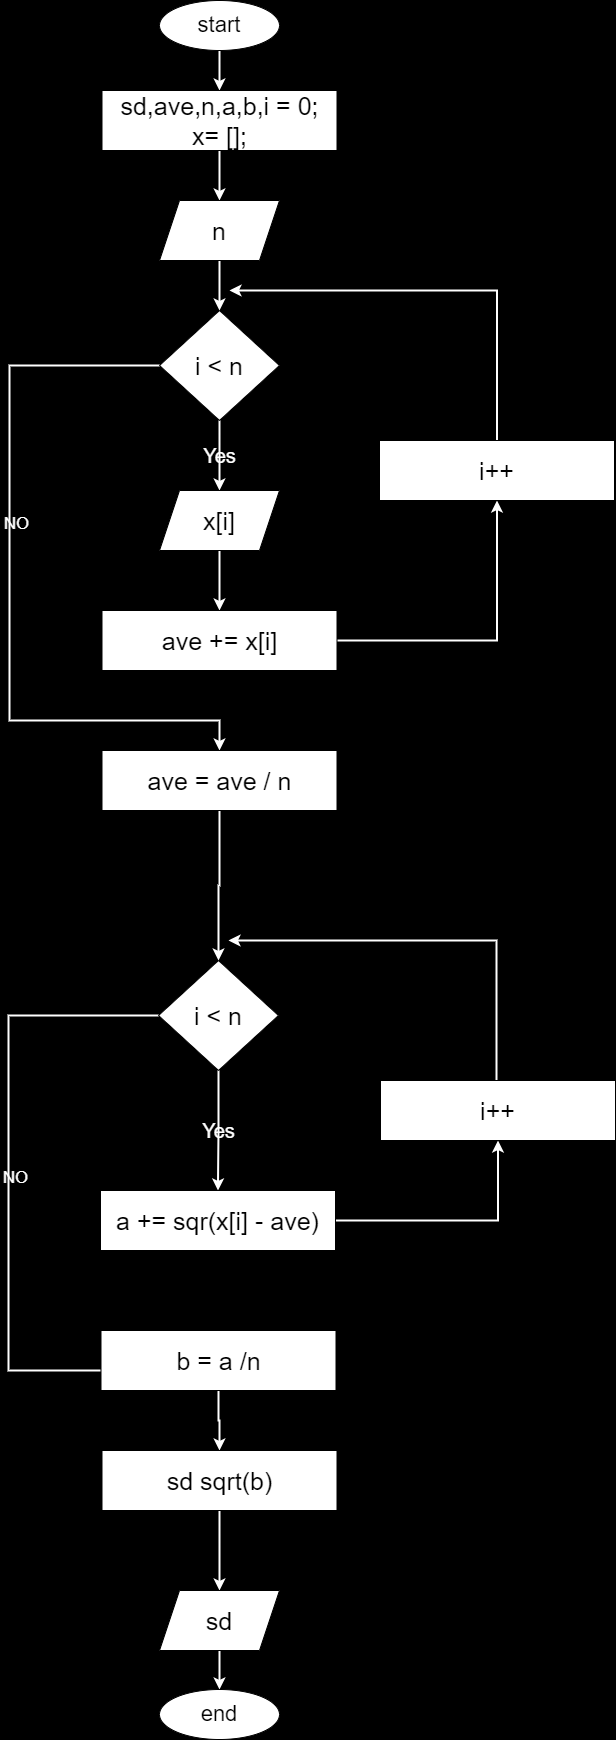

The diagram above was exported from draw.io. Its source (the exported page's mxGraphModel, read from the mxfile embedded in the PNG):
<mxGraphModel dx="794" dy="712" grid="0" gridSize="10" guides="1" tooltips="1" connect="1" arrows="1" fold="1" page="1" pageScale="1" pageWidth="827" pageHeight="1169" background="#000000" math="0" shadow="0">
  <root>
    <mxCell id="WIyWlLk6GJQsqaUBKTNV-0" />
    <mxCell id="WIyWlLk6GJQsqaUBKTNV-1" parent="WIyWlLk6GJQsqaUBKTNV-0" />
    <mxCell id="WPw3JT98hD85s2Mjc7j6-2" value="" style="edgeStyle=orthogonalEdgeStyle;rounded=0;orthogonalLoop=1;jettySize=auto;html=1;fontColor=#FFFFFF;labelBackgroundColor=none;strokeColor=#FFFFFF;strokeWidth=2;" parent="WIyWlLk6GJQsqaUBKTNV-1" source="WPw3JT98hD85s2Mjc7j6-0" target="WPw3JT98hD85s2Mjc7j6-1" edge="1">
      <mxGeometry relative="1" as="geometry" />
    </mxCell>
    <mxCell id="WPw3JT98hD85s2Mjc7j6-0" value="&lt;font style=&quot;font-size: 22px;&quot;&gt;start&lt;/font&gt;" style="ellipse;whiteSpace=wrap;html=1;" parent="WIyWlLk6GJQsqaUBKTNV-1" vertex="1">
      <mxGeometry x="340" y="40" width="120" height="50" as="geometry" />
    </mxCell>
    <mxCell id="WPw3JT98hD85s2Mjc7j6-10" value="" style="edgeStyle=orthogonalEdgeStyle;rounded=0;orthogonalLoop=1;jettySize=auto;html=1;fontColor=#FFFFFF;labelBackgroundColor=none;strokeColor=#FFFFFF;strokeWidth=2;" parent="WIyWlLk6GJQsqaUBKTNV-1" source="WPw3JT98hD85s2Mjc7j6-1" target="WPw3JT98hD85s2Mjc7j6-3" edge="1">
      <mxGeometry relative="1" as="geometry" />
    </mxCell>
    <mxCell id="WPw3JT98hD85s2Mjc7j6-1" value="&lt;font style=&quot;font-size: 25px;&quot;&gt;sd,ave,n,a,b,i = 0;&lt;br&gt;x= [];&lt;/font&gt;" style="rounded=0;whiteSpace=wrap;html=1;" parent="WIyWlLk6GJQsqaUBKTNV-1" vertex="1">
      <mxGeometry x="282.5" y="130" width="235" height="60" as="geometry" />
    </mxCell>
    <mxCell id="WPw3JT98hD85s2Mjc7j6-11" value="" style="edgeStyle=orthogonalEdgeStyle;rounded=0;orthogonalLoop=1;jettySize=auto;html=1;fontColor=#FFFFFF;labelBackgroundColor=none;strokeColor=#FFFFFF;strokeWidth=2;" parent="WIyWlLk6GJQsqaUBKTNV-1" source="WPw3JT98hD85s2Mjc7j6-3" target="WPw3JT98hD85s2Mjc7j6-4" edge="1">
      <mxGeometry relative="1" as="geometry" />
    </mxCell>
    <mxCell id="WPw3JT98hD85s2Mjc7j6-3" value="&lt;font style=&quot;font-size: 25px;&quot;&gt;n&lt;/font&gt;" style="shape=parallelogram;perimeter=parallelogramPerimeter;whiteSpace=wrap;html=1;fixedSize=1;" parent="WIyWlLk6GJQsqaUBKTNV-1" vertex="1">
      <mxGeometry x="340" y="240" width="120" height="60" as="geometry" />
    </mxCell>
    <mxCell id="WPw3JT98hD85s2Mjc7j6-12" value="&lt;font style=&quot;font-size: 20px;&quot;&gt;Yes&lt;/font&gt;" style="edgeStyle=orthogonalEdgeStyle;rounded=0;orthogonalLoop=1;jettySize=auto;html=1;fontColor=#FFFFFF;labelBackgroundColor=none;strokeColor=#FFFFFF;strokeWidth=2;" parent="WIyWlLk6GJQsqaUBKTNV-1" source="WPw3JT98hD85s2Mjc7j6-4" target="WPw3JT98hD85s2Mjc7j6-5" edge="1">
      <mxGeometry relative="1" as="geometry" />
    </mxCell>
    <mxCell id="WPw3JT98hD85s2Mjc7j6-18" style="edgeStyle=orthogonalEdgeStyle;rounded=0;orthogonalLoop=1;jettySize=auto;html=1;entryX=0.5;entryY=0;entryDx=0;entryDy=0;exitX=0;exitY=0.5;exitDx=0;exitDy=0;fontColor=#FFFFFF;labelBackgroundColor=none;strokeColor=#FFFFFF;strokeWidth=2;" parent="WIyWlLk6GJQsqaUBKTNV-1" source="WPw3JT98hD85s2Mjc7j6-4" target="WPw3JT98hD85s2Mjc7j6-9" edge="1">
      <mxGeometry relative="1" as="geometry">
        <mxPoint x="189.99999999999983" y="377.9400000000001" as="sourcePoint" />
        <mxPoint x="235.82" y="742.07" as="targetPoint" />
        <Array as="points">
          <mxPoint x="190" y="405" />
          <mxPoint x="190" y="760" />
        </Array>
      </mxGeometry>
    </mxCell>
    <mxCell id="WPw3JT98hD85s2Mjc7j6-19" value="&lt;font style=&quot;font-size: 17px;&quot;&gt;NO&lt;/font&gt;" style="edgeLabel;html=1;align=center;verticalAlign=middle;resizable=0;points=[];fontColor=#FFFFFF;labelBackgroundColor=none;" parent="WPw3JT98hD85s2Mjc7j6-18" vertex="1" connectable="0">
      <mxGeometry x="-0.1708" y="6" relative="1" as="geometry">
        <mxPoint y="-1" as="offset" />
      </mxGeometry>
    </mxCell>
    <mxCell id="WPw3JT98hD85s2Mjc7j6-4" value="&lt;font style=&quot;font-size: 25px;&quot;&gt;i &amp;lt; n&lt;/font&gt;" style="rhombus;whiteSpace=wrap;html=1;" parent="WIyWlLk6GJQsqaUBKTNV-1" vertex="1">
      <mxGeometry x="340" y="350" width="120" height="110" as="geometry" />
    </mxCell>
    <mxCell id="WPw3JT98hD85s2Mjc7j6-13" value="" style="edgeStyle=orthogonalEdgeStyle;rounded=0;orthogonalLoop=1;jettySize=auto;html=1;entryX=0.5;entryY=0;entryDx=0;entryDy=0;fontColor=#FFFFFF;labelBackgroundColor=none;strokeColor=#FFFFFF;strokeWidth=2;" parent="WIyWlLk6GJQsqaUBKTNV-1" source="WPw3JT98hD85s2Mjc7j6-5" target="WPw3JT98hD85s2Mjc7j6-7" edge="1">
      <mxGeometry relative="1" as="geometry">
        <mxPoint x="400" y="630" as="targetPoint" />
      </mxGeometry>
    </mxCell>
    <mxCell id="WPw3JT98hD85s2Mjc7j6-5" value="&lt;font style=&quot;font-size: 25px;&quot;&gt;x[i]&lt;/font&gt;" style="shape=parallelogram;perimeter=parallelogramPerimeter;whiteSpace=wrap;html=1;fixedSize=1;" parent="WIyWlLk6GJQsqaUBKTNV-1" vertex="1">
      <mxGeometry x="340" y="530" width="120" height="60" as="geometry" />
    </mxCell>
    <mxCell id="WPw3JT98hD85s2Mjc7j6-14" value="" style="edgeStyle=orthogonalEdgeStyle;rounded=0;orthogonalLoop=1;jettySize=auto;html=1;entryX=0.5;entryY=1;entryDx=0;entryDy=0;fontColor=#FFFFFF;labelBackgroundColor=none;strokeColor=#FFFFFF;strokeWidth=2;" parent="WIyWlLk6GJQsqaUBKTNV-1" source="WPw3JT98hD85s2Mjc7j6-7" target="WPw3JT98hD85s2Mjc7j6-8" edge="1">
      <mxGeometry relative="1" as="geometry" />
    </mxCell>
    <mxCell id="WPw3JT98hD85s2Mjc7j6-7" value="&lt;span style=&quot;font-size: 25px;&quot;&gt;ave += x[i]&lt;/span&gt;" style="rounded=0;whiteSpace=wrap;html=1;" parent="WIyWlLk6GJQsqaUBKTNV-1" vertex="1">
      <mxGeometry x="282.5" y="650" width="235" height="60" as="geometry" />
    </mxCell>
    <mxCell id="WPw3JT98hD85s2Mjc7j6-15" style="edgeStyle=orthogonalEdgeStyle;rounded=0;orthogonalLoop=1;jettySize=auto;html=1;fontColor=#FFFFFF;labelBackgroundColor=none;strokeColor=#FFFFFF;strokeWidth=2;" parent="WIyWlLk6GJQsqaUBKTNV-1" source="WPw3JT98hD85s2Mjc7j6-8" edge="1">
      <mxGeometry relative="1" as="geometry">
        <mxPoint x="410" y="330" as="targetPoint" />
        <Array as="points">
          <mxPoint x="678" y="330" />
        </Array>
      </mxGeometry>
    </mxCell>
    <mxCell id="WPw3JT98hD85s2Mjc7j6-8" value="&lt;span style=&quot;font-size: 25px;&quot;&gt;i++&lt;/span&gt;" style="rounded=0;whiteSpace=wrap;html=1;" parent="WIyWlLk6GJQsqaUBKTNV-1" vertex="1">
      <mxGeometry x="560" y="480" width="235" height="60" as="geometry" />
    </mxCell>
    <mxCell id="WPw3JT98hD85s2Mjc7j6-31" style="edgeStyle=orthogonalEdgeStyle;rounded=0;orthogonalLoop=1;jettySize=auto;html=1;entryX=0.5;entryY=0;entryDx=0;entryDy=0;exitX=0.5;exitY=1;exitDx=0;exitDy=0;fontColor=#FFFFFF;labelBackgroundColor=none;strokeColor=#FFFFFF;strokeWidth=2;" parent="WIyWlLk6GJQsqaUBKTNV-1" source="WPw3JT98hD85s2Mjc7j6-9" target="WPw3JT98hD85s2Mjc7j6-23" edge="1">
      <mxGeometry relative="1" as="geometry">
        <mxPoint x="367.57142857142844" y="860" as="sourcePoint" />
      </mxGeometry>
    </mxCell>
    <mxCell id="WPw3JT98hD85s2Mjc7j6-9" value="&lt;span style=&quot;font-size: 25px;&quot;&gt;ave = ave / n&lt;/span&gt;" style="rounded=0;whiteSpace=wrap;html=1;" parent="WIyWlLk6GJQsqaUBKTNV-1" vertex="1">
      <mxGeometry x="282.5" y="790" width="235" height="60" as="geometry" />
    </mxCell>
    <mxCell id="WPw3JT98hD85s2Mjc7j6-20" value="&lt;font style=&quot;font-size: 20px;&quot;&gt;Yes&lt;/font&gt;" style="edgeStyle=orthogonalEdgeStyle;rounded=0;orthogonalLoop=1;jettySize=auto;html=1;entryX=0.5;entryY=0;entryDx=0;entryDy=0;fontColor=#FFFFFF;labelBackgroundColor=none;strokeColor=#FFFFFF;strokeWidth=2;" parent="WIyWlLk6GJQsqaUBKTNV-1" source="WPw3JT98hD85s2Mjc7j6-23" target="WPw3JT98hD85s2Mjc7j6-27" edge="1">
      <mxGeometry relative="1" as="geometry">
        <mxPoint x="399.0000000000002" y="1180" as="targetPoint" />
      </mxGeometry>
    </mxCell>
    <mxCell id="WPw3JT98hD85s2Mjc7j6-21" style="edgeStyle=orthogonalEdgeStyle;rounded=0;orthogonalLoop=1;jettySize=auto;html=1;entryX=0.5;entryY=0;entryDx=0;entryDy=0;exitX=0;exitY=0.5;exitDx=0;exitDy=0;fontColor=#FFFFFF;labelBackgroundColor=none;strokeColor=#FFFFFF;strokeWidth=2;" parent="WIyWlLk6GJQsqaUBKTNV-1" source="WPw3JT98hD85s2Mjc7j6-23" target="WPw3JT98hD85s2Mjc7j6-30" edge="1">
      <mxGeometry relative="1" as="geometry">
        <mxPoint x="188.99999999999983" y="1027.94" as="sourcePoint" />
        <mxPoint x="234.82" y="1392.0700000000002" as="targetPoint" />
        <Array as="points">
          <mxPoint x="189" y="1055" />
          <mxPoint x="189" y="1410" />
        </Array>
      </mxGeometry>
    </mxCell>
    <mxCell id="WPw3JT98hD85s2Mjc7j6-22" value="&lt;font style=&quot;font-size: 17px;&quot;&gt;NO&lt;/font&gt;" style="edgeLabel;html=1;align=center;verticalAlign=middle;resizable=0;points=[];fontColor=#FFFFFF;labelBackgroundColor=none;" parent="WPw3JT98hD85s2Mjc7j6-21" vertex="1" connectable="0">
      <mxGeometry x="-0.1708" y="6" relative="1" as="geometry">
        <mxPoint y="-1" as="offset" />
      </mxGeometry>
    </mxCell>
    <mxCell id="WPw3JT98hD85s2Mjc7j6-23" value="&lt;font style=&quot;font-size: 25px;&quot;&gt;i &amp;lt; n&lt;/font&gt;" style="rhombus;whiteSpace=wrap;html=1;" parent="WIyWlLk6GJQsqaUBKTNV-1" vertex="1">
      <mxGeometry x="339" y="1000" width="120" height="110" as="geometry" />
    </mxCell>
    <mxCell id="WPw3JT98hD85s2Mjc7j6-26" value="" style="edgeStyle=orthogonalEdgeStyle;rounded=0;orthogonalLoop=1;jettySize=auto;html=1;entryX=0.5;entryY=1;entryDx=0;entryDy=0;fontColor=#FFFFFF;labelBackgroundColor=none;strokeColor=#FFFFFF;strokeWidth=2;" parent="WIyWlLk6GJQsqaUBKTNV-1" source="WPw3JT98hD85s2Mjc7j6-27" target="WPw3JT98hD85s2Mjc7j6-29" edge="1">
      <mxGeometry relative="1" as="geometry" />
    </mxCell>
    <mxCell id="WPw3JT98hD85s2Mjc7j6-27" value="&lt;span style=&quot;font-size: 25px;&quot;&gt;a += sqr(x[i] - ave)&lt;/span&gt;" style="rounded=0;whiteSpace=wrap;html=1;" parent="WIyWlLk6GJQsqaUBKTNV-1" vertex="1">
      <mxGeometry x="281" y="1230" width="235" height="60" as="geometry" />
    </mxCell>
    <mxCell id="WPw3JT98hD85s2Mjc7j6-28" style="edgeStyle=orthogonalEdgeStyle;rounded=0;orthogonalLoop=1;jettySize=auto;html=1;fontColor=#FFFFFF;labelBackgroundColor=none;strokeColor=#FFFFFF;strokeWidth=2;" parent="WIyWlLk6GJQsqaUBKTNV-1" source="WPw3JT98hD85s2Mjc7j6-29" edge="1">
      <mxGeometry relative="1" as="geometry">
        <mxPoint x="409" y="980" as="targetPoint" />
        <Array as="points">
          <mxPoint x="677" y="980" />
        </Array>
      </mxGeometry>
    </mxCell>
    <mxCell id="WPw3JT98hD85s2Mjc7j6-29" value="&lt;span style=&quot;font-size: 25px;&quot;&gt;i++&lt;/span&gt;" style="rounded=0;whiteSpace=wrap;html=1;" parent="WIyWlLk6GJQsqaUBKTNV-1" vertex="1">
      <mxGeometry x="561" y="1120" width="235" height="60" as="geometry" />
    </mxCell>
    <mxCell id="WPw3JT98hD85s2Mjc7j6-35" value="" style="edgeStyle=orthogonalEdgeStyle;rounded=0;orthogonalLoop=1;jettySize=auto;html=1;fontColor=#FFFFFF;labelBackgroundColor=none;strokeColor=#FFFFFF;strokeWidth=2;" parent="WIyWlLk6GJQsqaUBKTNV-1" source="WPw3JT98hD85s2Mjc7j6-30" target="WPw3JT98hD85s2Mjc7j6-32" edge="1">
      <mxGeometry relative="1" as="geometry" />
    </mxCell>
    <mxCell id="WPw3JT98hD85s2Mjc7j6-30" value="&lt;span style=&quot;font-size: 25px;&quot;&gt;b = a /n&lt;/span&gt;" style="rounded=0;whiteSpace=wrap;html=1;" parent="WIyWlLk6GJQsqaUBKTNV-1" vertex="1">
      <mxGeometry x="281.5" y="1370" width="235" height="60" as="geometry" />
    </mxCell>
    <mxCell id="WPw3JT98hD85s2Mjc7j6-36" value="" style="edgeStyle=orthogonalEdgeStyle;rounded=0;orthogonalLoop=1;jettySize=auto;html=1;fontColor=#FFFFFF;labelBackgroundColor=none;strokeColor=#FFFFFF;strokeWidth=2;" parent="WIyWlLk6GJQsqaUBKTNV-1" source="WPw3JT98hD85s2Mjc7j6-32" target="WPw3JT98hD85s2Mjc7j6-34" edge="1">
      <mxGeometry relative="1" as="geometry" />
    </mxCell>
    <mxCell id="WPw3JT98hD85s2Mjc7j6-32" value="&lt;span style=&quot;font-size: 25px;&quot;&gt;sd sqrt(b)&lt;/span&gt;" style="rounded=0;whiteSpace=wrap;html=1;" parent="WIyWlLk6GJQsqaUBKTNV-1" vertex="1">
      <mxGeometry x="282.5" y="1490" width="235" height="60" as="geometry" />
    </mxCell>
    <mxCell id="WPw3JT98hD85s2Mjc7j6-38" value="" style="edgeStyle=orthogonalEdgeStyle;rounded=0;orthogonalLoop=1;jettySize=auto;html=1;fontColor=#FFFFFF;labelBackgroundColor=none;strokeColor=#FFFFFF;strokeWidth=2;" parent="WIyWlLk6GJQsqaUBKTNV-1" source="WPw3JT98hD85s2Mjc7j6-34" target="WPw3JT98hD85s2Mjc7j6-37" edge="1">
      <mxGeometry relative="1" as="geometry" />
    </mxCell>
    <mxCell id="WPw3JT98hD85s2Mjc7j6-34" value="&lt;font style=&quot;font-size: 25px;&quot;&gt;sd&lt;/font&gt;" style="shape=parallelogram;perimeter=parallelogramPerimeter;whiteSpace=wrap;html=1;fixedSize=1;" parent="WIyWlLk6GJQsqaUBKTNV-1" vertex="1">
      <mxGeometry x="340" y="1630" width="120" height="60" as="geometry" />
    </mxCell>
    <mxCell id="WPw3JT98hD85s2Mjc7j6-37" value="&lt;span style=&quot;font-size: 22px;&quot;&gt;end&lt;/span&gt;" style="ellipse;whiteSpace=wrap;html=1;" parent="WIyWlLk6GJQsqaUBKTNV-1" vertex="1">
      <mxGeometry x="340" y="1729" width="120" height="50" as="geometry" />
    </mxCell>
  </root>
</mxGraphModel>